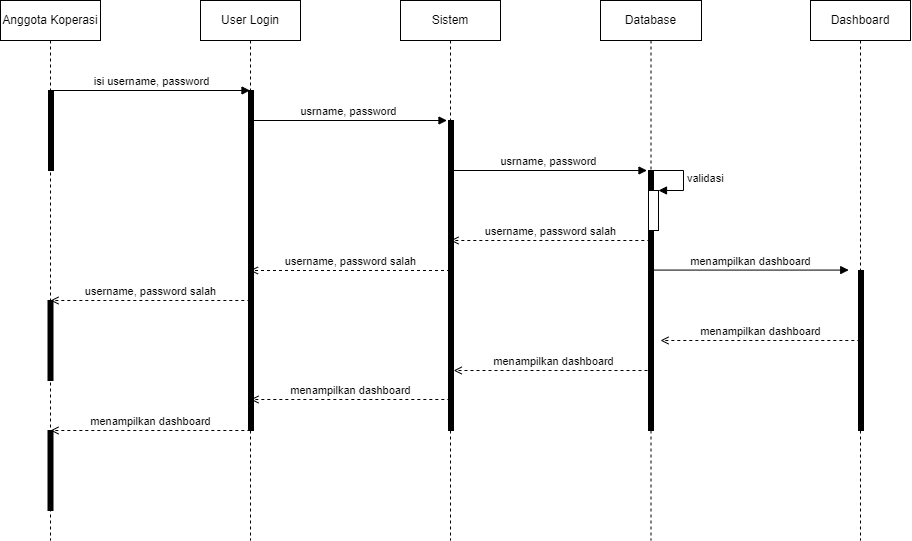

The diagram above was exported from draw.io. Its source (the exported page's mxGraphModel, read from the mxfile embedded in the PNG):
<mxGraphModel dx="1084" dy="850" grid="1" gridSize="10" guides="1" tooltips="1" connect="1" arrows="1" fold="1" page="1" pageScale="1" pageWidth="850" pageHeight="1100" math="0" shadow="0">
  <root>
    <mxCell id="0" />
    <mxCell id="1" parent="0" />
    <mxCell id="7" value="Anggota Koperasi" style="shape=umlLifeline;perimeter=lifelinePerimeter;whiteSpace=wrap;html=1;container=1;collapsible=0;recursiveResize=0;outlineConnect=0;" parent="1" vertex="1">
      <mxGeometry x="150" y="150" width="100" height="540" as="geometry" />
    </mxCell>
    <mxCell id="9" value="" style="html=1;points=[];perimeter=orthogonalPerimeter;fillColor=strokeColor;" parent="7" vertex="1">
      <mxGeometry x="48" y="90" width="5" height="80" as="geometry" />
    </mxCell>
    <mxCell id="46" value="" style="html=1;points=[];perimeter=orthogonalPerimeter;fillColor=strokeColor;" parent="7" vertex="1">
      <mxGeometry x="47.5" y="300" width="5" height="80" as="geometry" />
    </mxCell>
    <mxCell id="47" value="" style="html=1;points=[];perimeter=orthogonalPerimeter;fillColor=strokeColor;" parent="7" vertex="1">
      <mxGeometry x="47.5" y="430" width="5" height="80" as="geometry" />
    </mxCell>
    <mxCell id="10" value="User Login" style="shape=umlLifeline;perimeter=lifelinePerimeter;whiteSpace=wrap;html=1;container=1;collapsible=0;recursiveResize=0;outlineConnect=0;" parent="1" vertex="1">
      <mxGeometry x="350" y="150" width="100" height="540" as="geometry" />
    </mxCell>
    <mxCell id="11" value="" style="html=1;points=[];perimeter=orthogonalPerimeter;fillColor=strokeColor;" parent="10" vertex="1">
      <mxGeometry x="48" y="90" width="5" height="340" as="geometry" />
    </mxCell>
    <mxCell id="13" value="Sistem" style="shape=umlLifeline;perimeter=lifelinePerimeter;whiteSpace=wrap;html=1;container=1;collapsible=0;recursiveResize=0;outlineConnect=0;" parent="1" vertex="1">
      <mxGeometry x="550" y="150" width="100" height="540" as="geometry" />
    </mxCell>
    <mxCell id="14" value="" style="html=1;points=[];perimeter=orthogonalPerimeter;fillColor=strokeColor;" parent="13" vertex="1">
      <mxGeometry x="48" y="120" width="5" height="310" as="geometry" />
    </mxCell>
    <mxCell id="18" value="isi username, password" style="html=1;verticalAlign=bottom;endArrow=block;" parent="1" target="10" edge="1">
      <mxGeometry x="-0.0025" width="80" relative="1" as="geometry">
        <mxPoint x="203" y="240" as="sourcePoint" />
        <mxPoint x="283" y="240" as="targetPoint" />
        <mxPoint as="offset" />
      </mxGeometry>
    </mxCell>
    <mxCell id="19" value="usrname, password" style="html=1;verticalAlign=bottom;endArrow=block;" parent="1" edge="1">
      <mxGeometry x="-0.0025" width="80" relative="1" as="geometry">
        <mxPoint x="400" y="270" as="sourcePoint" />
        <mxPoint x="596.5" y="270" as="targetPoint" />
        <mxPoint as="offset" />
      </mxGeometry>
    </mxCell>
    <mxCell id="20" value="Database" style="shape=umlLifeline;perimeter=lifelinePerimeter;whiteSpace=wrap;html=1;container=1;collapsible=0;recursiveResize=0;outlineConnect=0;" parent="1" vertex="1">
      <mxGeometry x="750" y="150" width="101" height="540" as="geometry" />
    </mxCell>
    <mxCell id="21" value="" style="html=1;points=[];perimeter=orthogonalPerimeter;fillColor=strokeColor;" parent="20" vertex="1">
      <mxGeometry x="48" y="170" width="5" height="260" as="geometry" />
    </mxCell>
    <mxCell id="24" value="usrname, password" style="html=1;verticalAlign=bottom;endArrow=block;" parent="20" edge="1">
      <mxGeometry x="-0.0025" width="80" relative="1" as="geometry">
        <mxPoint x="-150" y="170" as="sourcePoint" />
        <mxPoint x="46.5" y="170" as="targetPoint" />
        <mxPoint as="offset" />
      </mxGeometry>
    </mxCell>
    <mxCell id="39" value="" style="html=1;points=[];perimeter=orthogonalPerimeter;" parent="20" vertex="1">
      <mxGeometry x="48" y="190" width="10" height="40" as="geometry" />
    </mxCell>
    <mxCell id="40" value="validasi&lt;br&gt;" style="edgeStyle=orthogonalEdgeStyle;html=1;align=left;spacingLeft=2;endArrow=block;rounded=0;entryX=1;entryY=0;" parent="20" target="39" edge="1">
      <mxGeometry relative="1" as="geometry">
        <mxPoint x="53" y="170" as="sourcePoint" />
        <Array as="points">
          <mxPoint x="83" y="170" />
        </Array>
      </mxGeometry>
    </mxCell>
    <mxCell id="42" value="menampilkan dashboard" style="html=1;verticalAlign=bottom;labelBackgroundColor=none;endArrow=open;endFill=0;dashed=1;" parent="20" edge="1">
      <mxGeometry width="160" relative="1" as="geometry">
        <mxPoint x="52.999999999999886" y="369.9999999999998" as="sourcePoint" />
        <mxPoint x="-146.8333333333336" y="369.9999999999998" as="targetPoint" />
      </mxGeometry>
    </mxCell>
    <mxCell id="25" value="username, password salah" style="html=1;verticalAlign=bottom;labelBackgroundColor=none;endArrow=open;endFill=0;dashed=1;" parent="1" source="13" target="10" edge="1">
      <mxGeometry width="160" relative="1" as="geometry">
        <mxPoint x="530" y="410" as="sourcePoint" />
        <mxPoint x="80" y="700" as="targetPoint" />
      </mxGeometry>
    </mxCell>
    <mxCell id="27" value="Dashboard" style="shape=umlLifeline;perimeter=lifelinePerimeter;whiteSpace=wrap;html=1;container=1;collapsible=0;recursiveResize=0;outlineConnect=0;" parent="1" vertex="1">
      <mxGeometry x="960" y="150" width="100" height="540" as="geometry" />
    </mxCell>
    <mxCell id="28" value="" style="html=1;points=[];perimeter=orthogonalPerimeter;fillColor=strokeColor;" parent="27" vertex="1">
      <mxGeometry x="48" y="270" width="5" height="160" as="geometry" />
    </mxCell>
    <mxCell id="36" value="username, password salah" style="html=1;verticalAlign=bottom;labelBackgroundColor=none;endArrow=open;endFill=0;dashed=1;" parent="1" edge="1">
      <mxGeometry width="160" relative="1" as="geometry">
        <mxPoint x="799.83" y="390" as="sourcePoint" />
        <mxPoint x="599.9966666666666" y="390" as="targetPoint" />
      </mxGeometry>
    </mxCell>
    <mxCell id="37" value="menampilkan dashboard" style="html=1;verticalAlign=bottom;endArrow=block;" parent="1" edge="1">
      <mxGeometry x="-0.0025" width="80" relative="1" as="geometry">
        <mxPoint x="801.75" y="419.58" as="sourcePoint" />
        <mxPoint x="998.25" y="419.58" as="targetPoint" />
        <mxPoint as="offset" />
      </mxGeometry>
    </mxCell>
    <mxCell id="38" value="username, password salah" style="html=1;verticalAlign=bottom;labelBackgroundColor=none;endArrow=open;endFill=0;dashed=1;" parent="1" edge="1">
      <mxGeometry width="160" relative="1" as="geometry">
        <mxPoint x="399.8299999999999" y="449.9999999999998" as="sourcePoint" />
        <mxPoint x="199.99666666666644" y="449.9999999999998" as="targetPoint" />
      </mxGeometry>
    </mxCell>
    <mxCell id="41" value="menampilkan dashboard" style="html=1;verticalAlign=bottom;labelBackgroundColor=none;endArrow=open;endFill=0;dashed=1;" parent="1" edge="1">
      <mxGeometry width="160" relative="1" as="geometry">
        <mxPoint x="1009.8299999999999" y="489.9999999999998" as="sourcePoint" />
        <mxPoint x="809.9966666666664" y="489.9999999999998" as="targetPoint" />
      </mxGeometry>
    </mxCell>
    <mxCell id="43" value="menampilkan dashboard" style="html=1;verticalAlign=bottom;labelBackgroundColor=none;endArrow=open;endFill=0;dashed=1;" parent="1" edge="1">
      <mxGeometry width="160" relative="1" as="geometry">
        <mxPoint x="599.83" y="548.9999999999998" as="sourcePoint" />
        <mxPoint x="399.99666666666656" y="548.9999999999998" as="targetPoint" />
      </mxGeometry>
    </mxCell>
    <mxCell id="44" value="menampilkan dashboard" style="html=1;verticalAlign=bottom;labelBackgroundColor=none;endArrow=open;endFill=0;dashed=1;" parent="1" edge="1">
      <mxGeometry width="160" relative="1" as="geometry">
        <mxPoint x="399.83" y="579.9999999999998" as="sourcePoint" />
        <mxPoint x="199.9966666666665" y="579.9999999999998" as="targetPoint" />
      </mxGeometry>
    </mxCell>
  </root>
</mxGraphModel>